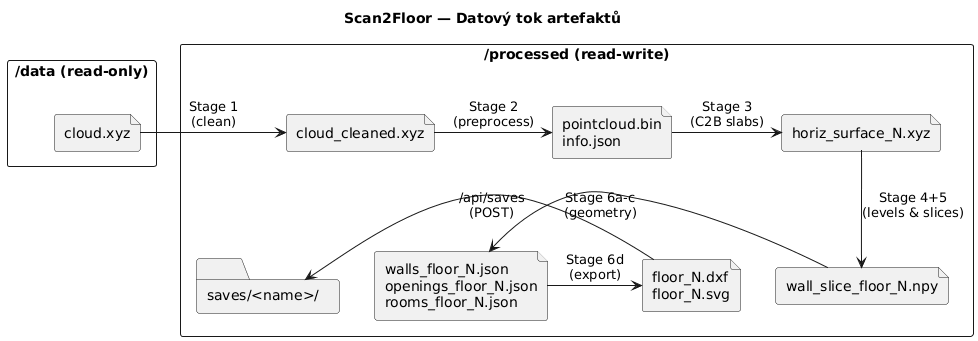

The diagram above was rendered by PlantUML. Its source (embedded in the PNG):
@startuml
title **Scan2Floor — Datový tok artefaktů**

rectangle "/data (read-only)" as data  {
  file "cloud.xyz" as xyz 
}

rectangle "/processed (read-write)" as proc  {

  ' Row 1: Vstup a hrubé zpracování (left to right)
  together {
    file "cloud_cleaned.xyz" as cleaned 
    file "pointcloud.bin\ninfo.json" as bin 
    file "horiz_surface_N.xyz" as surf 
  }

  ' Row 2: Vektorizace a export (right to left)
  together {
    folder "saves/<name>/" as saves 
    file "floor_N.dxf\nfloor_N.svg" as dxf 
    file "walls_floor_N.json\nopenings_floor_N.json\nrooms_floor_N.json" as json 
    file "wall_slice_floor_N.npy" as npy 
  }
}

' Row 1 flow
xyz -right-> cleaned  : Stage 1\n(clean)
cleaned -right-> bin  : Stage 2\n(preprocess)
bin -right-> surf     : Stage 3\n(C2B slabs)

' Row transition
surf -down-> npy      : Stage 4+5\n(levels & slices)

' Row 2 flow (returning leftward)
npy -left-> json      : Stage 6a-c\n(geometry)
json -left-> dxf      : Stage 6d\n(export)
dxf -left-> saves     : /api/saves\n(POST)

' Layout alignment anchors
cleaned -[hidden]down- json
bin -[hidden]down- dxf
xyz -[hidden]down- saves
@enduml